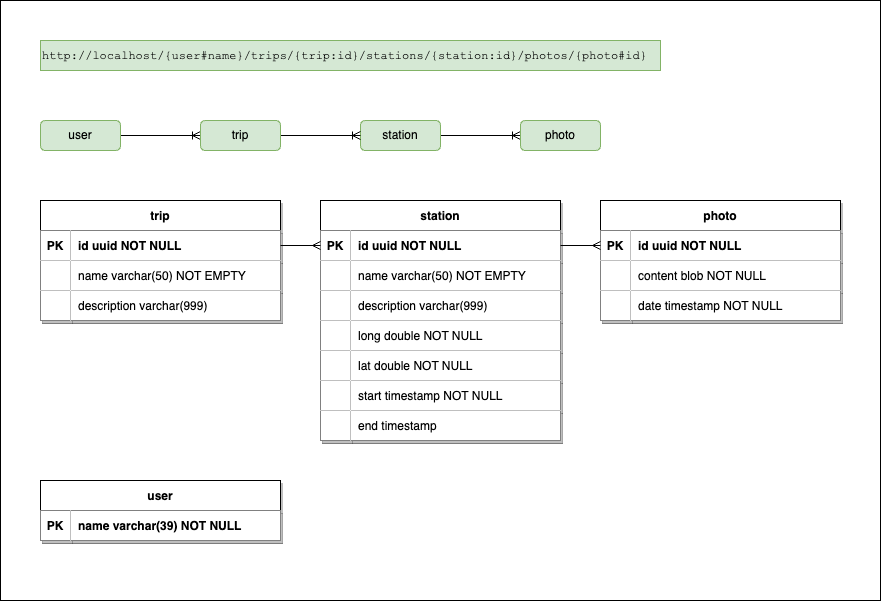

The diagram above was exported from draw.io. Its source (the exported page's mxGraphModel, read from the mxfile embedded in the PNG):
<mxGraphModel dx="971" dy="790" grid="1" gridSize="10" guides="1" tooltips="1" connect="1" arrows="1" fold="1" page="1" pageScale="1" pageWidth="850" pageHeight="1100" math="0" shadow="0">
  <root>
    <mxCell id="0" />
    <mxCell id="1" parent="0" />
    <mxCell id="105" value="" style="rounded=0;whiteSpace=wrap;html=1;" vertex="1" parent="1">
      <mxGeometry width="880" height="600" as="geometry" />
    </mxCell>
    <mxCell id="16" style="edgeStyle=orthogonalEdgeStyle;rounded=0;orthogonalLoop=1;jettySize=auto;html=1;entryX=0;entryY=0.5;entryDx=0;entryDy=0;endArrow=ERoneToMany;endFill=0;" parent="1" source="21vKllsrbFtVkM3u154p-1" target="15" edge="1">
      <mxGeometry relative="1" as="geometry">
        <Array as="points" />
      </mxGeometry>
    </mxCell>
    <mxCell id="21vKllsrbFtVkM3u154p-1" value="user" style="rounded=1;whiteSpace=wrap;html=1;fillColor=#d5e8d4;strokeColor=#82b366;" parent="1" vertex="1">
      <mxGeometry x="40" y="120" width="80" height="30" as="geometry" />
    </mxCell>
    <mxCell id="32" style="edgeStyle=orthogonalEdgeStyle;rounded=0;orthogonalLoop=1;jettySize=auto;html=1;entryX=0;entryY=0.5;entryDx=0;entryDy=0;endArrow=ERoneToMany;endFill=0;" parent="1" source="21vKllsrbFtVkM3u154p-3" target="21vKllsrbFtVkM3u154p-7" edge="1">
      <mxGeometry relative="1" as="geometry" />
    </mxCell>
    <mxCell id="21vKllsrbFtVkM3u154p-3" value="station" style="rounded=1;whiteSpace=wrap;html=1;fillColor=#d5e8d4;strokeColor=#82b366;" parent="1" vertex="1">
      <mxGeometry x="360" y="120" width="80" height="30" as="geometry" />
    </mxCell>
    <mxCell id="21vKllsrbFtVkM3u154p-7" value="photo" style="rounded=1;whiteSpace=wrap;html=1;fillColor=#d5e8d4;strokeColor=#82b366;" parent="1" vertex="1">
      <mxGeometry x="520" y="120" width="80" height="30" as="geometry" />
    </mxCell>
    <mxCell id="18" style="edgeStyle=orthogonalEdgeStyle;rounded=0;orthogonalLoop=1;jettySize=auto;html=1;entryX=0;entryY=0.5;entryDx=0;entryDy=0;endArrow=ERoneToMany;endFill=0;" parent="1" source="15" target="21vKllsrbFtVkM3u154p-3" edge="1">
      <mxGeometry relative="1" as="geometry" />
    </mxCell>
    <mxCell id="15" value="trip" style="rounded=1;whiteSpace=wrap;html=1;fillColor=#d5e8d4;strokeColor=#82b366;" parent="1" vertex="1">
      <mxGeometry x="200" y="120" width="80" height="30" as="geometry" />
    </mxCell>
    <mxCell id="34" value="user" style="shape=table;startSize=30;container=1;collapsible=1;childLayout=tableLayout;fixedRows=1;rowLines=0;fontStyle=1;align=center;resizeLast=1;shadow=1;" parent="1" vertex="1">
      <mxGeometry x="40" y="480" width="240" height="60" as="geometry" />
    </mxCell>
    <mxCell id="35" value="" style="shape=partialRectangle;collapsible=0;dropTarget=0;pointerEvents=0;fillColor=none;points=[[0,0.5],[1,0.5]];portConstraint=eastwest;top=0;left=0;right=0;bottom=1;shadow=1;" parent="34" vertex="1">
      <mxGeometry y="30" width="240" height="30" as="geometry" />
    </mxCell>
    <mxCell id="36" value="PK" style="shape=partialRectangle;overflow=hidden;connectable=0;top=0;left=0;bottom=0;right=0;fontStyle=1;shadow=1;" parent="35" vertex="1">
      <mxGeometry width="30" height="30" as="geometry">
        <mxRectangle width="30" height="30" as="alternateBounds" />
      </mxGeometry>
    </mxCell>
    <mxCell id="37" value="name varchar(39) NOT NULL " style="shape=partialRectangle;overflow=hidden;connectable=0;top=0;left=0;bottom=0;right=0;align=left;spacingLeft=6;fontStyle=1;shadow=1;" parent="35" vertex="1">
      <mxGeometry x="30" width="210" height="30" as="geometry">
        <mxRectangle width="210" height="30" as="alternateBounds" />
      </mxGeometry>
    </mxCell>
    <mxCell id="54" value="station" style="shape=table;startSize=30;container=1;collapsible=1;childLayout=tableLayout;fixedRows=1;rowLines=0;fontStyle=1;align=center;resizeLast=1;shadow=1;" parent="1" vertex="1">
      <mxGeometry x="320" y="200" width="240" height="240" as="geometry" />
    </mxCell>
    <mxCell id="55" value="" style="shape=partialRectangle;collapsible=0;dropTarget=0;pointerEvents=0;fillColor=none;points=[[0,0.5],[1,0.5]];portConstraint=eastwest;top=0;left=0;right=0;bottom=1;shadow=1;" parent="54" vertex="1">
      <mxGeometry y="30" width="240" height="30" as="geometry" />
    </mxCell>
    <mxCell id="56" value="PK" style="shape=partialRectangle;overflow=hidden;connectable=0;top=0;left=0;bottom=0;right=0;fontStyle=1;shadow=1;" parent="55" vertex="1">
      <mxGeometry width="30" height="30" as="geometry">
        <mxRectangle width="30" height="30" as="alternateBounds" />
      </mxGeometry>
    </mxCell>
    <mxCell id="57" value="id uuid NOT NULL" style="shape=partialRectangle;overflow=hidden;connectable=0;top=0;left=0;bottom=0;right=0;align=left;spacingLeft=6;fontStyle=1;shadow=1;" parent="55" vertex="1">
      <mxGeometry x="30" width="210" height="30" as="geometry">
        <mxRectangle width="210" height="30" as="alternateBounds" />
      </mxGeometry>
    </mxCell>
    <mxCell id="77" style="shape=partialRectangle;collapsible=0;dropTarget=0;pointerEvents=0;fillColor=none;points=[[0,0.5],[1,0.5]];portConstraint=eastwest;top=0;left=0;right=0;bottom=1;shadow=1;" parent="54" vertex="1">
      <mxGeometry y="60" width="240" height="30" as="geometry" />
    </mxCell>
    <mxCell id="78" style="shape=partialRectangle;overflow=hidden;connectable=0;top=0;left=0;bottom=0;right=0;fontStyle=1;shadow=1;" parent="77" vertex="1">
      <mxGeometry width="30" height="30" as="geometry">
        <mxRectangle width="30" height="30" as="alternateBounds" />
      </mxGeometry>
    </mxCell>
    <mxCell id="79" value="name varchar(50) NOT EMPTY" style="shape=partialRectangle;overflow=hidden;connectable=0;top=0;left=0;bottom=0;right=0;align=left;spacingLeft=6;fontStyle=0;shadow=1;" parent="77" vertex="1">
      <mxGeometry x="30" width="210" height="30" as="geometry">
        <mxRectangle width="210" height="30" as="alternateBounds" />
      </mxGeometry>
    </mxCell>
    <mxCell id="86" style="shape=partialRectangle;collapsible=0;dropTarget=0;pointerEvents=0;fillColor=none;points=[[0,0.5],[1,0.5]];portConstraint=eastwest;top=0;left=0;right=0;bottom=1;shadow=1;" parent="54" vertex="1">
      <mxGeometry y="90" width="240" height="30" as="geometry" />
    </mxCell>
    <mxCell id="87" style="shape=partialRectangle;overflow=hidden;connectable=0;top=0;left=0;bottom=0;right=0;fontStyle=1;shadow=1;" parent="86" vertex="1">
      <mxGeometry width="30" height="30" as="geometry">
        <mxRectangle width="30" height="30" as="alternateBounds" />
      </mxGeometry>
    </mxCell>
    <mxCell id="88" value="description varchar(999)" style="shape=partialRectangle;overflow=hidden;connectable=0;top=0;left=0;bottom=0;right=0;align=left;spacingLeft=6;fontStyle=0;shadow=1;" parent="86" vertex="1">
      <mxGeometry x="30" width="210" height="30" as="geometry">
        <mxRectangle width="210" height="30" as="alternateBounds" />
      </mxGeometry>
    </mxCell>
    <mxCell id="89" style="shape=partialRectangle;collapsible=0;dropTarget=0;pointerEvents=0;fillColor=none;points=[[0,0.5],[1,0.5]];portConstraint=eastwest;top=0;left=0;right=0;bottom=1;shadow=1;" parent="54" vertex="1">
      <mxGeometry y="120" width="240" height="30" as="geometry" />
    </mxCell>
    <mxCell id="90" style="shape=partialRectangle;overflow=hidden;connectable=0;top=0;left=0;bottom=0;right=0;fontStyle=1;shadow=1;" parent="89" vertex="1">
      <mxGeometry width="30" height="30" as="geometry">
        <mxRectangle width="30" height="30" as="alternateBounds" />
      </mxGeometry>
    </mxCell>
    <mxCell id="91" value="long double NOT NULL" style="shape=partialRectangle;overflow=hidden;connectable=0;top=0;left=0;bottom=0;right=0;align=left;spacingLeft=6;fontStyle=0;shadow=1;" parent="89" vertex="1">
      <mxGeometry x="30" width="210" height="30" as="geometry">
        <mxRectangle width="210" height="30" as="alternateBounds" />
      </mxGeometry>
    </mxCell>
    <mxCell id="92" style="shape=partialRectangle;collapsible=0;dropTarget=0;pointerEvents=0;fillColor=none;points=[[0,0.5],[1,0.5]];portConstraint=eastwest;top=0;left=0;right=0;bottom=1;shadow=1;" parent="54" vertex="1">
      <mxGeometry y="150" width="240" height="30" as="geometry" />
    </mxCell>
    <mxCell id="93" style="shape=partialRectangle;overflow=hidden;connectable=0;top=0;left=0;bottom=0;right=0;fontStyle=1;shadow=1;" parent="92" vertex="1">
      <mxGeometry width="30" height="30" as="geometry">
        <mxRectangle width="30" height="30" as="alternateBounds" />
      </mxGeometry>
    </mxCell>
    <mxCell id="94" value="lat double NOT NULL" style="shape=partialRectangle;overflow=hidden;connectable=0;top=0;left=0;bottom=0;right=0;align=left;spacingLeft=6;fontStyle=0;shadow=1;" parent="92" vertex="1">
      <mxGeometry x="30" width="210" height="30" as="geometry">
        <mxRectangle width="210" height="30" as="alternateBounds" />
      </mxGeometry>
    </mxCell>
    <mxCell id="95" style="shape=partialRectangle;collapsible=0;dropTarget=0;pointerEvents=0;fillColor=none;points=[[0,0.5],[1,0.5]];portConstraint=eastwest;top=0;left=0;right=0;bottom=1;shadow=1;" parent="54" vertex="1">
      <mxGeometry y="180" width="240" height="30" as="geometry" />
    </mxCell>
    <mxCell id="96" style="shape=partialRectangle;overflow=hidden;connectable=0;top=0;left=0;bottom=0;right=0;fontStyle=1;shadow=1;" parent="95" vertex="1">
      <mxGeometry width="30" height="30" as="geometry">
        <mxRectangle width="30" height="30" as="alternateBounds" />
      </mxGeometry>
    </mxCell>
    <mxCell id="97" value="start timestamp NOT NULL" style="shape=partialRectangle;overflow=hidden;connectable=0;top=0;left=0;bottom=0;right=0;align=left;spacingLeft=6;fontStyle=0;shadow=1;" parent="95" vertex="1">
      <mxGeometry x="30" width="210" height="30" as="geometry">
        <mxRectangle width="210" height="30" as="alternateBounds" />
      </mxGeometry>
    </mxCell>
    <mxCell id="98" style="shape=partialRectangle;collapsible=0;dropTarget=0;pointerEvents=0;fillColor=none;points=[[0,0.5],[1,0.5]];portConstraint=eastwest;top=0;left=0;right=0;bottom=1;shadow=1;" parent="54" vertex="1">
      <mxGeometry y="210" width="240" height="30" as="geometry" />
    </mxCell>
    <mxCell id="99" style="shape=partialRectangle;overflow=hidden;connectable=0;top=0;left=0;bottom=0;right=0;fontStyle=1;shadow=1;" parent="98" vertex="1">
      <mxGeometry width="30" height="30" as="geometry">
        <mxRectangle width="30" height="30" as="alternateBounds" />
      </mxGeometry>
    </mxCell>
    <mxCell id="100" value="end timestamp" style="shape=partialRectangle;overflow=hidden;connectable=0;top=0;left=0;bottom=0;right=0;align=left;spacingLeft=6;fontStyle=0;shadow=1;" parent="98" vertex="1">
      <mxGeometry x="30" width="210" height="30" as="geometry">
        <mxRectangle width="210" height="30" as="alternateBounds" />
      </mxGeometry>
    </mxCell>
    <mxCell id="58" value="photo" style="shape=table;startSize=30;container=1;collapsible=1;childLayout=tableLayout;fixedRows=1;rowLines=0;fontStyle=1;align=center;resizeLast=1;shadow=1;" parent="1" vertex="1">
      <mxGeometry x="600" y="200" width="240" height="120" as="geometry" />
    </mxCell>
    <mxCell id="59" value="" style="shape=partialRectangle;collapsible=0;dropTarget=0;pointerEvents=0;fillColor=none;points=[[0,0.5],[1,0.5]];portConstraint=eastwest;top=0;left=0;right=0;bottom=1;shadow=1;" parent="58" vertex="1">
      <mxGeometry y="30" width="240" height="30" as="geometry" />
    </mxCell>
    <mxCell id="60" value="PK" style="shape=partialRectangle;overflow=hidden;connectable=0;top=0;left=0;bottom=0;right=0;fontStyle=1;shadow=1;" parent="59" vertex="1">
      <mxGeometry width="30" height="30" as="geometry">
        <mxRectangle width="30" height="30" as="alternateBounds" />
      </mxGeometry>
    </mxCell>
    <mxCell id="61" value="id uuid NOT NULL" style="shape=partialRectangle;overflow=hidden;connectable=0;top=0;left=0;bottom=0;right=0;align=left;spacingLeft=6;fontStyle=1;shadow=1;" parent="59" vertex="1">
      <mxGeometry x="30" width="210" height="30" as="geometry">
        <mxRectangle width="210" height="30" as="alternateBounds" />
      </mxGeometry>
    </mxCell>
    <mxCell id="80" style="shape=partialRectangle;collapsible=0;dropTarget=0;pointerEvents=0;fillColor=none;points=[[0,0.5],[1,0.5]];portConstraint=eastwest;top=0;left=0;right=0;bottom=1;shadow=1;" parent="58" vertex="1">
      <mxGeometry y="60" width="240" height="30" as="geometry" />
    </mxCell>
    <mxCell id="81" style="shape=partialRectangle;overflow=hidden;connectable=0;top=0;left=0;bottom=0;right=0;fontStyle=1;shadow=1;" parent="80" vertex="1">
      <mxGeometry width="30" height="30" as="geometry">
        <mxRectangle width="30" height="30" as="alternateBounds" />
      </mxGeometry>
    </mxCell>
    <mxCell id="82" value="content blob NOT NULL" style="shape=partialRectangle;overflow=hidden;connectable=0;top=0;left=0;bottom=0;right=0;align=left;spacingLeft=6;fontStyle=0;shadow=1;" parent="80" vertex="1">
      <mxGeometry x="30" width="210" height="30" as="geometry">
        <mxRectangle width="210" height="30" as="alternateBounds" />
      </mxGeometry>
    </mxCell>
    <mxCell id="102" style="shape=partialRectangle;collapsible=0;dropTarget=0;pointerEvents=0;fillColor=none;points=[[0,0.5],[1,0.5]];portConstraint=eastwest;top=0;left=0;right=0;bottom=1;shadow=1;" parent="58" vertex="1">
      <mxGeometry y="90" width="240" height="30" as="geometry" />
    </mxCell>
    <mxCell id="103" style="shape=partialRectangle;overflow=hidden;connectable=0;top=0;left=0;bottom=0;right=0;fontStyle=1;shadow=1;" parent="102" vertex="1">
      <mxGeometry width="30" height="30" as="geometry">
        <mxRectangle width="30" height="30" as="alternateBounds" />
      </mxGeometry>
    </mxCell>
    <mxCell id="104" value="date timestamp NOT NULL" style="shape=partialRectangle;overflow=hidden;connectable=0;top=0;left=0;bottom=0;right=0;align=left;spacingLeft=6;fontStyle=0;shadow=1;" parent="102" vertex="1">
      <mxGeometry x="30" width="210" height="30" as="geometry">
        <mxRectangle width="210" height="30" as="alternateBounds" />
      </mxGeometry>
    </mxCell>
    <mxCell id="62" value="trip" style="shape=table;startSize=30;container=1;collapsible=1;childLayout=tableLayout;fixedRows=1;rowLines=0;fontStyle=1;align=center;resizeLast=1;shadow=1;" parent="1" vertex="1">
      <mxGeometry x="40" y="200" width="240" height="120" as="geometry" />
    </mxCell>
    <mxCell id="63" value="" style="shape=partialRectangle;collapsible=0;dropTarget=0;pointerEvents=0;fillColor=none;points=[[0,0.5],[1,0.5]];portConstraint=eastwest;top=0;left=0;right=0;bottom=1;shadow=1;" parent="62" vertex="1">
      <mxGeometry y="30" width="240" height="30" as="geometry" />
    </mxCell>
    <mxCell id="64" value="PK" style="shape=partialRectangle;overflow=hidden;connectable=0;top=0;left=0;bottom=0;right=0;fontStyle=1;shadow=1;" parent="63" vertex="1">
      <mxGeometry width="30" height="30" as="geometry">
        <mxRectangle width="30" height="30" as="alternateBounds" />
      </mxGeometry>
    </mxCell>
    <mxCell id="65" value="id uuid NOT NULL " style="shape=partialRectangle;overflow=hidden;connectable=0;top=0;left=0;bottom=0;right=0;align=left;spacingLeft=6;fontStyle=1;shadow=1;" parent="63" vertex="1">
      <mxGeometry x="30" width="210" height="30" as="geometry">
        <mxRectangle width="210" height="30" as="alternateBounds" />
      </mxGeometry>
    </mxCell>
    <mxCell id="69" style="shape=partialRectangle;collapsible=0;dropTarget=0;pointerEvents=0;fillColor=none;points=[[0,0.5],[1,0.5]];portConstraint=eastwest;top=0;left=0;right=0;bottom=1;shadow=1;" parent="62" vertex="1">
      <mxGeometry y="60" width="240" height="30" as="geometry" />
    </mxCell>
    <mxCell id="70" style="shape=partialRectangle;overflow=hidden;connectable=0;top=0;left=0;bottom=0;right=0;fontStyle=1;shadow=1;" parent="69" vertex="1">
      <mxGeometry width="30" height="30" as="geometry">
        <mxRectangle width="30" height="30" as="alternateBounds" />
      </mxGeometry>
    </mxCell>
    <mxCell id="71" value="name varchar(50) NOT EMPTY" style="shape=partialRectangle;overflow=hidden;connectable=0;top=0;left=0;bottom=0;right=0;align=left;spacingLeft=6;fontStyle=0;shadow=1;" parent="69" vertex="1">
      <mxGeometry x="30" width="210" height="30" as="geometry">
        <mxRectangle width="210" height="30" as="alternateBounds" />
      </mxGeometry>
    </mxCell>
    <mxCell id="83" style="shape=partialRectangle;collapsible=0;dropTarget=0;pointerEvents=0;fillColor=none;points=[[0,0.5],[1,0.5]];portConstraint=eastwest;top=0;left=0;right=0;bottom=1;shadow=1;" parent="62" vertex="1">
      <mxGeometry y="90" width="240" height="30" as="geometry" />
    </mxCell>
    <mxCell id="84" style="shape=partialRectangle;overflow=hidden;connectable=0;top=0;left=0;bottom=0;right=0;fontStyle=1;shadow=1;" parent="83" vertex="1">
      <mxGeometry width="30" height="30" as="geometry">
        <mxRectangle width="30" height="30" as="alternateBounds" />
      </mxGeometry>
    </mxCell>
    <mxCell id="85" value="description varchar(999)" style="shape=partialRectangle;overflow=hidden;connectable=0;top=0;left=0;bottom=0;right=0;align=left;spacingLeft=6;fontStyle=0;shadow=1;" parent="83" vertex="1">
      <mxGeometry x="30" width="210" height="30" as="geometry">
        <mxRectangle width="210" height="30" as="alternateBounds" />
      </mxGeometry>
    </mxCell>
    <mxCell id="75" value="" style="edgeStyle=orthogonalEdgeStyle;rounded=0;orthogonalLoop=1;jettySize=auto;html=1;endArrow=ERmany;endFill=0;" parent="1" source="63" target="55" edge="1">
      <mxGeometry relative="1" as="geometry" />
    </mxCell>
    <mxCell id="76" value="" style="edgeStyle=orthogonalEdgeStyle;rounded=0;orthogonalLoop=1;jettySize=auto;html=1;endArrow=ERmany;endFill=0;" parent="1" source="55" target="59" edge="1">
      <mxGeometry relative="1" as="geometry" />
    </mxCell>
    <mxCell id="101" value="&lt;font face=&quot;Courier New&quot;&gt;http://localhost/{user#name}/trips/{trip:id}/stations/{station:id}/photos/{photo#id}&lt;/font&gt;" style="text;html=1;align=left;verticalAlign=middle;whiteSpace=wrap;rounded=0;fillColor=#d5e8d4;strokeColor=#82b366;" parent="1" vertex="1">
      <mxGeometry x="40" y="40" width="620" height="30" as="geometry" />
    </mxCell>
  </root>
</mxGraphModel>